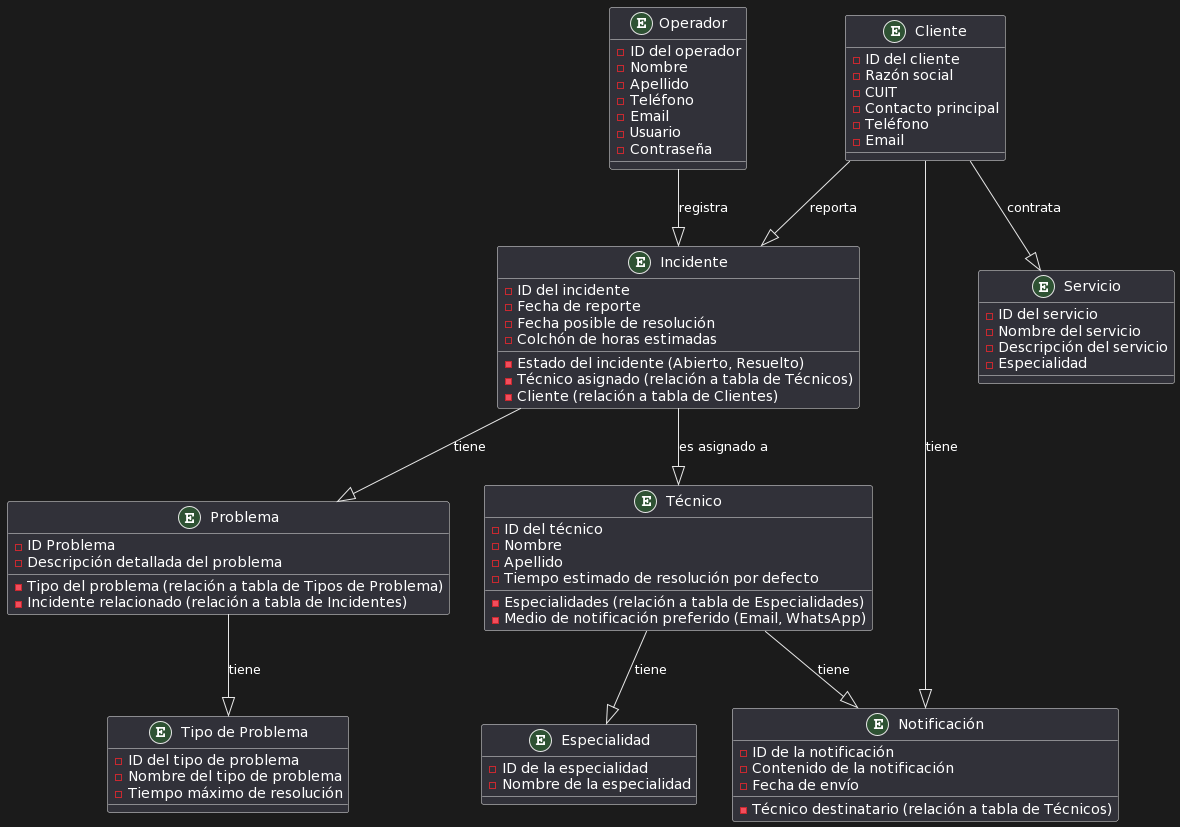

The diagram above was rendered by PlantUML. Its source (embedded in the PNG):
@startuml
!define ENTITY entity
!define RELATION association

ENTITY Cliente {
    - ID del cliente
    - Razón social
    - CUIT
    - Contacto principal
    - Teléfono
    - Email
}

ENTITY Operador {
    - ID del operador
    - Nombre
    - Apellido
    - Teléfono
    - Email
    - Usuario
    - Contraseña
}

ENTITY Técnico {
    - ID del técnico
    - Nombre
    - Apellido
    - Especialidades (relación a tabla de Especialidades)
    - Medio de notificación preferido (Email, WhatsApp)
    - Tiempo estimado de resolución por defecto
}

ENTITY Incidente {
    - ID del incidente
    - Fecha de reporte
    - Fecha posible de resolución
    - Estado del incidente (Abierto, Resuelto)
    - Colchón de horas estimadas
    - Técnico asignado (relación a tabla de Técnicos)
    - Cliente (relación a tabla de Clientes)
}

ENTITY "Problema" {
    - ID Problema
    - Descripción detallada del problema
    - Tipo del problema (relación a tabla de Tipos de Problema)
    - Incidente relacionado (relación a tabla de Incidentes)
}

ENTITY Servicio {
    - ID del servicio
    - Nombre del servicio
    - Descripción del servicio
    - Especialidad
}

ENTITY Especialidad {
    - ID de la especialidad
    - Nombre de la especialidad
}

ENTITY "Tipo de Problema" {
    - ID del tipo de problema
    - Nombre del tipo de problema
    - Tiempo máximo de resolución
}

ENTITY Notificación {
    - ID de la notificación
    - Contenido de la notificación
    - Técnico destinatario (relación a tabla de Técnicos)
    - Fecha de envío
}

Cliente --|> Servicio : contrata
Cliente --|> Incidente : reporta
Técnico --|> Especialidad : tiene
Técnico --|> Notificación : tiene
Cliente --|> Notificación : tiene
Incidente --|> Técnico : es asignado a
Incidente --|> "Problema" : tiene
"Problema" --|> "Tipo de Problema" : tiene
Operador --|> Incidente : registra
@enduml